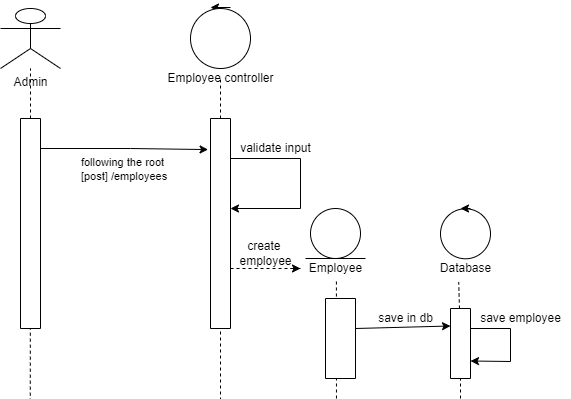

The diagram above was exported from draw.io. Its source (the exported page's mxGraphModel, read from the mxfile embedded in the PNG):
<mxGraphModel dx="2269" dy="737" grid="1" gridSize="10" guides="1" tooltips="1" connect="1" arrows="1" fold="1" page="1" pageScale="1" pageWidth="850" pageHeight="1100" math="0" shadow="0">
  <root>
    <mxCell id="rRBlql6ibSsoMMnl7tYU-0" />
    <mxCell id="rRBlql6ibSsoMMnl7tYU-1" parent="rRBlql6ibSsoMMnl7tYU-0" />
    <mxCell id="QBAAb24kTZ-rvXoSWYT3-0" value="" style="group" parent="rRBlql6ibSsoMMnl7tYU-1" vertex="1" connectable="0">
      <mxGeometry x="-780" y="60" width="60" height="1047.17" as="geometry" />
    </mxCell>
    <mxCell id="QBAAb24kTZ-rvXoSWYT3-1" value="" style="group" parent="QBAAb24kTZ-rvXoSWYT3-0" vertex="1" connectable="0">
      <mxGeometry width="60" height="320" as="geometry" />
    </mxCell>
    <mxCell id="QBAAb24kTZ-rvXoSWYT3-2" value="Admin" style="shape=umlActor;verticalLabelPosition=bottom;verticalAlign=top;html=1;outlineConnect=0;" parent="QBAAb24kTZ-rvXoSWYT3-1" vertex="1">
      <mxGeometry width="60" height="59.999733658324885" as="geometry" />
    </mxCell>
    <mxCell id="QBAAb24kTZ-rvXoSWYT3-3" value="" style="endArrow=none;dashed=1;html=1;rounded=0;" parent="QBAAb24kTZ-rvXoSWYT3-1" target="QBAAb24kTZ-rvXoSWYT3-2" edge="1">
      <mxGeometry width="50" height="50" relative="1" as="geometry">
        <mxPoint x="30" y="319.99857951106605" as="sourcePoint" />
        <mxPoint x="60" y="129.99942292637058" as="targetPoint" />
      </mxGeometry>
    </mxCell>
    <mxCell id="QBAAb24kTZ-rvXoSWYT3-14" value="" style="rounded=0;whiteSpace=wrap;html=1;direction=south;" parent="QBAAb24kTZ-rvXoSWYT3-1" vertex="1">
      <mxGeometry x="20" y="110" width="20" height="210" as="geometry" />
    </mxCell>
    <mxCell id="QBAAb24kTZ-rvXoSWYT3-4" value="" style="endArrow=none;dashed=1;html=1;rounded=0;entryX=0.518;entryY=0.989;entryDx=0;entryDy=0;entryPerimeter=0;" parent="QBAAb24kTZ-rvXoSWYT3-0" edge="1">
      <mxGeometry width="50" height="50" relative="1" as="geometry">
        <mxPoint x="29.159999999999997" y="1047.17" as="sourcePoint" />
        <mxPoint x="29.840000000000277" y="319.998579511066" as="targetPoint" />
      </mxGeometry>
    </mxCell>
    <mxCell id="QBAAb24kTZ-rvXoSWYT3-6" value="" style="endArrow=classic;html=1;rounded=0;targetPerimeterSpacing=-180;" parent="rRBlql6ibSsoMMnl7tYU-1" source="QBAAb24kTZ-rvXoSWYT3-5" edge="1">
      <mxGeometry width="50" height="50" relative="1" as="geometry">
        <mxPoint x="-610" y="170" as="sourcePoint" />
        <mxPoint x="-560" y="120" as="targetPoint" />
      </mxGeometry>
    </mxCell>
    <mxCell id="QBAAb24kTZ-rvXoSWYT3-7" value="" style="endArrow=classic;html=1;rounded=0;targetPerimeterSpacing=-180;" parent="rRBlql6ibSsoMMnl7tYU-1" edge="1">
      <mxGeometry width="50" height="50" relative="1" as="geometry">
        <mxPoint x="-550" y="59" as="sourcePoint" />
        <mxPoint x="-570" y="59" as="targetPoint" />
      </mxGeometry>
    </mxCell>
    <mxCell id="QBAAb24kTZ-rvXoSWYT3-11" value="" style="group" parent="rRBlql6ibSsoMMnl7tYU-1" vertex="1" connectable="0">
      <mxGeometry x="-620" y="60" width="160" height="1040" as="geometry" />
    </mxCell>
    <mxCell id="QBAAb24kTZ-rvXoSWYT3-5" value="" style="ellipse;whiteSpace=wrap;html=1;aspect=fixed;" parent="QBAAb24kTZ-rvXoSWYT3-11" vertex="1">
      <mxGeometry x="30" width="60" height="60" as="geometry" />
    </mxCell>
    <mxCell id="QBAAb24kTZ-rvXoSWYT3-8" value="Employee controller" style="text;html=1;align=center;verticalAlign=middle;resizable=0;points=[];autosize=1;strokeColor=none;fillColor=none;" parent="QBAAb24kTZ-rvXoSWYT3-11" vertex="1">
      <mxGeometry y="60" width="120" height="20" as="geometry" />
    </mxCell>
    <mxCell id="QBAAb24kTZ-rvXoSWYT3-9" value="" style="endArrow=none;dashed=1;html=1;rounded=0;targetPerimeterSpacing=-180;" parent="QBAAb24kTZ-rvXoSWYT3-11" target="QBAAb24kTZ-rvXoSWYT3-8" edge="1">
      <mxGeometry width="50" height="50" relative="1" as="geometry">
        <mxPoint x="60" y="1040" as="sourcePoint" />
        <mxPoint x="60" y="160" as="targetPoint" />
      </mxGeometry>
    </mxCell>
    <mxCell id="QBAAb24kTZ-rvXoSWYT3-15" value="" style="rounded=0;whiteSpace=wrap;html=1;direction=south;" parent="QBAAb24kTZ-rvXoSWYT3-11" vertex="1">
      <mxGeometry x="50" y="110" width="20" height="210" as="geometry" />
    </mxCell>
    <mxCell id="BR4YZblKgqznIbFudSQs-12" value="" style="endArrow=classic;html=1;rounded=0;sketch=0;targetPerimeterSpacing=-180;strokeColor=default;" parent="QBAAb24kTZ-rvXoSWYT3-11" edge="1">
      <mxGeometry width="50" height="50" relative="1" as="geometry">
        <mxPoint x="70" y="150" as="sourcePoint" />
        <mxPoint x="70" y="200" as="targetPoint" />
        <Array as="points">
          <mxPoint x="140" y="150" />
          <mxPoint x="140" y="200" />
        </Array>
      </mxGeometry>
    </mxCell>
    <mxCell id="BR4YZblKgqznIbFudSQs-15" value="validate input" style="text;html=1;align=center;verticalAlign=middle;resizable=0;points=[];autosize=1;strokeColor=none;fillColor=none;" parent="QBAAb24kTZ-rvXoSWYT3-11" vertex="1">
      <mxGeometry x="70" y="130" width="90" height="20" as="geometry" />
    </mxCell>
    <mxCell id="BR4YZblKgqznIbFudSQs-23" value="" style="group" parent="QBAAb24kTZ-rvXoSWYT3-11" vertex="1" connectable="0">
      <mxGeometry x="70" y="260" width="60" as="geometry" />
    </mxCell>
    <mxCell id="BR4YZblKgqznIbFudSQs-18" value="" style="endArrow=none;dashed=1;html=1;rounded=0;sketch=0;targetPerimeterSpacing=-180;strokeColor=default;" parent="BR4YZblKgqznIbFudSQs-23" edge="1">
      <mxGeometry width="50" height="50" relative="1" as="geometry">
        <mxPoint as="sourcePoint" />
        <mxPoint x="60" as="targetPoint" />
      </mxGeometry>
    </mxCell>
    <mxCell id="BR4YZblKgqznIbFudSQs-19" value="" style="endArrow=classic;html=1;rounded=0;sketch=0;targetPerimeterSpacing=-180;strokeColor=default;" parent="BR4YZblKgqznIbFudSQs-23" edge="1">
      <mxGeometry width="50" height="50" relative="1" as="geometry">
        <mxPoint x="70" as="sourcePoint" />
        <mxPoint x="70" as="targetPoint" />
        <Array as="points">
          <mxPoint x="60" />
        </Array>
      </mxGeometry>
    </mxCell>
    <mxCell id="BR4YZblKgqznIbFudSQs-27" value="" style="endArrow=none;dashed=1;html=1;rounded=0;sketch=0;targetPerimeterSpacing=-180;strokeColor=default;entryX=0.513;entryY=1.04;entryDx=0;entryDy=0;entryPerimeter=0;" parent="QBAAb24kTZ-rvXoSWYT3-11" target="BR4YZblKgqznIbFudSQs-26" edge="1">
      <mxGeometry width="50" height="50" relative="1" as="geometry">
        <mxPoint x="176" y="450" as="sourcePoint" />
        <mxPoint x="50" y="310" as="targetPoint" />
      </mxGeometry>
    </mxCell>
    <mxCell id="BR4YZblKgqznIbFudSQs-28" value="create &lt;br&gt;employee" style="text;html=1;align=center;verticalAlign=middle;resizable=0;points=[];autosize=1;strokeColor=none;fillColor=none;" parent="QBAAb24kTZ-rvXoSWYT3-11" vertex="1">
      <mxGeometry x="70" y="230" width="70" height="30" as="geometry" />
    </mxCell>
    <mxCell id="QBAAb24kTZ-rvXoSWYT3-12" value="" style="endArrow=classic;html=1;rounded=0;targetPerimeterSpacing=-180;entryX=0.148;entryY=1.12;entryDx=0;entryDy=0;entryPerimeter=0;" parent="rRBlql6ibSsoMMnl7tYU-1" target="QBAAb24kTZ-rvXoSWYT3-15" edge="1">
      <mxGeometry width="50" height="50" relative="1" as="geometry">
        <mxPoint x="-740" y="200" as="sourcePoint" />
        <mxPoint x="-580" y="200" as="targetPoint" />
        <Array as="points">
          <mxPoint x="-650" y="200" />
        </Array>
      </mxGeometry>
    </mxCell>
    <mxCell id="QBAAb24kTZ-rvXoSWYT3-13" value="following the root&lt;br&gt;&amp;nbsp;[post] /employees" style="edgeLabel;html=1;align=center;verticalAlign=middle;resizable=0;points=[];" parent="QBAAb24kTZ-rvXoSWYT3-12" vertex="1" connectable="0">
      <mxGeometry x="-0.1916" y="-1" relative="1" as="geometry">
        <mxPoint x="13" y="19" as="offset" />
      </mxGeometry>
    </mxCell>
    <mxCell id="BR4YZblKgqznIbFudSQs-24" value="" style="ellipse;whiteSpace=wrap;html=1;aspect=fixed;" parent="rRBlql6ibSsoMMnl7tYU-1" vertex="1">
      <mxGeometry x="-470" y="260" width="50" height="50" as="geometry" />
    </mxCell>
    <mxCell id="BR4YZblKgqznIbFudSQs-25" value="" style="endArrow=none;html=1;rounded=0;sketch=0;targetPerimeterSpacing=-180;strokeColor=default;" parent="rRBlql6ibSsoMMnl7tYU-1" edge="1">
      <mxGeometry width="50" height="50" relative="1" as="geometry">
        <mxPoint x="-475" y="310" as="sourcePoint" />
        <mxPoint x="-415" y="310" as="targetPoint" />
      </mxGeometry>
    </mxCell>
    <mxCell id="BR4YZblKgqznIbFudSQs-26" value="Employee" style="text;html=1;align=center;verticalAlign=middle;resizable=0;points=[];autosize=1;strokeColor=none;fillColor=none;" parent="rRBlql6ibSsoMMnl7tYU-1" vertex="1">
      <mxGeometry x="-480" y="310" width="70" height="20" as="geometry" />
    </mxCell>
    <mxCell id="dt9_gIMJO_GgX0SXyYNw-2" value="" style="rounded=0;whiteSpace=wrap;html=1;direction=south;" parent="rRBlql6ibSsoMMnl7tYU-1" vertex="1">
      <mxGeometry x="-455" y="350" width="30" height="80" as="geometry" />
    </mxCell>
    <mxCell id="dt9_gIMJO_GgX0SXyYNw-19" value="" style="group" parent="rRBlql6ibSsoMMnl7tYU-1" vertex="1" connectable="0">
      <mxGeometry x="-350" y="260" width="70" height="170" as="geometry" />
    </mxCell>
    <mxCell id="dt9_gIMJO_GgX0SXyYNw-13" value="" style="ellipse;whiteSpace=wrap;html=1;aspect=fixed;" parent="dt9_gIMJO_GgX0SXyYNw-19" vertex="1">
      <mxGeometry x="10" y="0.2799999999999727" width="50" height="50" as="geometry" />
    </mxCell>
    <mxCell id="dt9_gIMJO_GgX0SXyYNw-15" value="Database" style="text;html=1;align=center;verticalAlign=middle;resizable=0;points=[];autosize=1;strokeColor=none;fillColor=none;" parent="dt9_gIMJO_GgX0SXyYNw-19" vertex="1">
      <mxGeometry y="50.27999999999997" width="70" height="20" as="geometry" />
    </mxCell>
    <mxCell id="dt9_gIMJO_GgX0SXyYNw-16" value="" style="endArrow=classic;html=1;rounded=0;sketch=0;targetPerimeterSpacing=-180;strokeColor=default;" parent="dt9_gIMJO_GgX0SXyYNw-19" edge="1">
      <mxGeometry width="50" height="50" relative="1" as="geometry">
        <mxPoint x="40" as="sourcePoint" />
        <mxPoint x="30" as="targetPoint" />
      </mxGeometry>
    </mxCell>
    <mxCell id="dt9_gIMJO_GgX0SXyYNw-17" value="" style="endArrow=none;dashed=1;html=1;rounded=0;sketch=0;targetPerimeterSpacing=-180;strokeColor=default;entryX=0.403;entryY=1.169;entryDx=0;entryDy=0;entryPerimeter=0;startArrow=none;" parent="dt9_gIMJO_GgX0SXyYNw-19" source="dt9_gIMJO_GgX0SXyYNw-20" target="dt9_gIMJO_GgX0SXyYNw-15" edge="1">
      <mxGeometry width="50" height="50" relative="1" as="geometry">
        <mxPoint x="28" y="260.28" as="sourcePoint" />
        <mxPoint x="40" y="90.27999999999997" as="targetPoint" />
        <Array as="points" />
      </mxGeometry>
    </mxCell>
    <mxCell id="dt9_gIMJO_GgX0SXyYNw-20" value="" style="rounded=0;whiteSpace=wrap;html=1;direction=south;" parent="dt9_gIMJO_GgX0SXyYNw-19" vertex="1">
      <mxGeometry x="20" y="100" width="20" height="70" as="geometry" />
    </mxCell>
    <mxCell id="dt9_gIMJO_GgX0SXyYNw-23" value="" style="endArrow=none;dashed=1;html=1;rounded=0;sketch=0;targetPerimeterSpacing=-180;strokeColor=default;" parent="rRBlql6ibSsoMMnl7tYU-1" edge="1">
      <mxGeometry width="50" height="50" relative="1" as="geometry">
        <mxPoint x="-320" y="480" as="sourcePoint" />
        <mxPoint x="-320" y="430" as="targetPoint" />
      </mxGeometry>
    </mxCell>
    <mxCell id="dt9_gIMJO_GgX0SXyYNw-25" value="" style="endArrow=classic;html=1;rounded=0;sketch=0;targetPerimeterSpacing=-180;strokeColor=default;entryX=0.25;entryY=1;entryDx=0;entryDy=0;" parent="rRBlql6ibSsoMMnl7tYU-1" target="dt9_gIMJO_GgX0SXyYNw-20" edge="1">
      <mxGeometry width="50" height="50" relative="1" as="geometry">
        <mxPoint x="-425" y="380" as="sourcePoint" />
        <mxPoint x="-355" y="380" as="targetPoint" />
      </mxGeometry>
    </mxCell>
    <mxCell id="dt9_gIMJO_GgX0SXyYNw-28" value="save in db" style="text;html=1;align=center;verticalAlign=middle;resizable=0;points=[];autosize=1;strokeColor=none;fillColor=none;" parent="rRBlql6ibSsoMMnl7tYU-1" vertex="1">
      <mxGeometry x="-410" y="360" width="70" height="20" as="geometry" />
    </mxCell>
    <mxCell id="dt9_gIMJO_GgX0SXyYNw-29" value="" style="endArrow=classic;html=1;rounded=0;sketch=0;targetPerimeterSpacing=-180;strokeColor=default;entryX=0.75;entryY=0;entryDx=0;entryDy=0;" parent="rRBlql6ibSsoMMnl7tYU-1" target="dt9_gIMJO_GgX0SXyYNw-20" edge="1">
      <mxGeometry width="50" height="50" relative="1" as="geometry">
        <mxPoint x="-310" y="380" as="sourcePoint" />
        <mxPoint x="-230" y="400" as="targetPoint" />
        <Array as="points">
          <mxPoint x="-270" y="380" />
          <mxPoint x="-270" y="413" />
        </Array>
      </mxGeometry>
    </mxCell>
    <mxCell id="dt9_gIMJO_GgX0SXyYNw-30" value="save employee" style="text;html=1;align=center;verticalAlign=middle;resizable=0;points=[];autosize=1;strokeColor=none;fillColor=none;" parent="rRBlql6ibSsoMMnl7tYU-1" vertex="1">
      <mxGeometry x="-310" y="360" width="100" height="20" as="geometry" />
    </mxCell>
  </root>
</mxGraphModel>